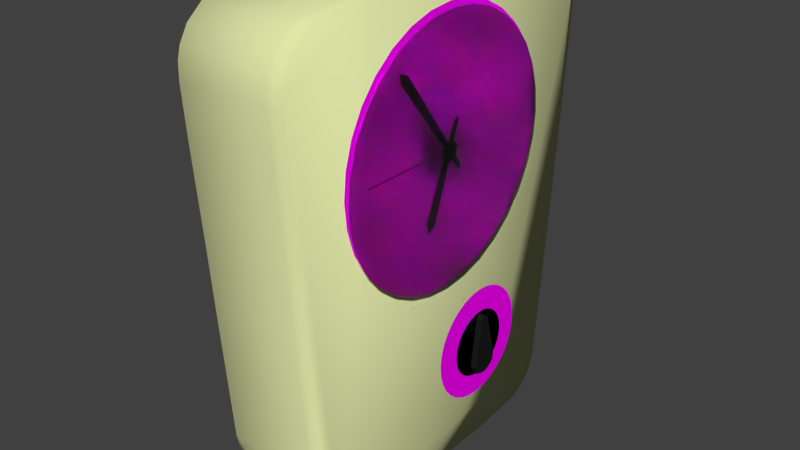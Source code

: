 # Source: mg-uhr.blend  (saved by Blender 2.76.0; exported with 4.5.12 LTS)
import bpy
from mathutils import Matrix  # noqa: F401  (used for matrix-valued properties, if any)

bpy.ops.wm.read_factory_settings(use_empty=True)
scene = bpy.context.scene
scene.name = 'Scene'

# ---- collections
col_collection_1 = bpy.data.collections.new('Collection 1'); scene.collection.children.link(col_collection_1)

# ---- images (referenced by path relative to the original .blend; pixels are not part of the script)
import os
ASSET_DIR = os.environ.get("B2B_ASSET_DIR", "")  # directory of the original .blend (textures are referenced by path, not embedded)
HERE = os.path.dirname(os.path.abspath(__file__))  # packed textures are extracted next to this script under _unpacked/

def load_image(name, relpath, width, height, colorspace="sRGB"):
    """Load a texture the original file referenced (path relative to the .blend, or extracted next to this script)."""
    p = next((c for c in (os.path.join(HERE, relpath), os.path.join(ASSET_DIR, relpath)) if relpath and os.path.exists(c)), "")
    if p:
        img = bpy.data.images.load(p, check_existing=True)
        img.name = name
    else:  # same state as the original file: an image datablock whose file is absent (Cycles renders it pink)
        img = bpy.data.images.new(name, width, height)
        img.source = "FILE"
        img.filepath = "//" + (relpath or name)
    img.colorspace_settings.name = colorspace
    return img
img_sl_ziffern_png = load_image('sl-ziffern.png', 'sl-ziffern.png', 1024, 1024, 'sRGB')

# ---- materials (node trees are filled in below, after node groups)
mat_material_004 = bpy.data.materials.new('Material.004')
mat_material_004.alpha_threshold = 0.0
mat_material_004.roughness = 0.5
mat_material_002 = bpy.data.materials.new('Material.002')
mat_material_002.alpha_threshold = 0.0
mat_material_002.roughness = 0.5
mat_material = bpy.data.materials.new('Material')
mat_material.alpha_threshold = 0.0
mat_material.roughness = 0.5
mat_material_006 = bpy.data.materials.new('Material.006')
mat_material_006.alpha_threshold = 0.0
mat_material_006.roughness = 0.5
mat_material_001 = bpy.data.materials.new('Material.001')
mat_material_001.alpha_threshold = 0.0
mat_material_001.roughness = 0.5
mat_material_003 = bpy.data.materials.new('Material.003')
mat_material_003.alpha_threshold = 0.0
mat_material_003.roughness = 0.5

# ---- material node trees
mat_material_004.use_nodes = True; mat_material_004.node_tree.nodes.clear()
_N = mat_material_004.node_tree.nodes; _L = mat_material_004.node_tree.links
n0 = _N.new('ShaderNodeOutputMaterial'); n0.name = 'Material Output'; n0.location = (300, 300)
n1 = _N.new('ShaderNodeBsdfDiffuse'); n1.name = 'Diffuse BSDF'; n1.location = (10, 300)
n1.inputs[0].default_value = (0.0, 0.0, 0.0, 1.0)
_L.new(n1.outputs[0], n0.inputs[0])
n0.is_active_output = True
mat_material_002.use_nodes = True; mat_material_002.node_tree.nodes.clear()
_N = mat_material_002.node_tree.nodes; _L = mat_material_002.node_tree.links
n0 = _N.new('ShaderNodeOutputMaterial'); n0.name = 'Material Output'; n0.location = (300, 300)
n1 = _N.new('ShaderNodeBsdfDiffuse'); n1.name = 'Diffuse BSDF'; n1.location = (10, 300)
n2 = _N.new('ShaderNodeTexImage'); n2.name = 'Image Texture'; n2.location = (-180, 300)
n2.width = 140
n2.image = img_sl_ziffern_png
_L.new(n1.outputs[0], n0.inputs[0])
_L.new(n2.outputs[0], n1.inputs[0])
n0.is_active_output = True
mat_material.use_nodes = True; mat_material.node_tree.nodes.clear()
_N = mat_material.node_tree.nodes; _L = mat_material.node_tree.links
n0 = _N.new('ShaderNodeOutputMaterial'); n0.name = 'Material Output'; n0.location = (300, 300)
n1 = _N.new('ShaderNodeBsdfGlass'); n1.name = 'Glass BSDF'; n1.location = (10, 300)
n1.distribution = 'BECKMANN'
n1.inputs[0].default_value = (0.8, 0.8, 0.8, 1.0)
n1.inputs[2].default_value = 1.45
_L.new(n1.outputs[0], n0.inputs[0])
n0.is_active_output = True
mat_material_006.use_nodes = True; mat_material_006.node_tree.nodes.clear()
_N = mat_material_006.node_tree.nodes; _L = mat_material_006.node_tree.links
n0 = _N.new('ShaderNodeOutputMaterial'); n0.name = 'Material Output'; n0.location = (300, 300)
n1 = _N.new('ShaderNodeBsdfDiffuse'); n1.name = 'Diffuse BSDF'; n1.location = (10, 300)
n1.inputs[0].default_value = (0.01222, 0.01222, 0.01222, 1.0)
_L.new(n1.outputs[0], n0.inputs[0])
n0.is_active_output = True
mat_material_001.use_nodes = True; mat_material_001.node_tree.nodes.clear()
_N = mat_material_001.node_tree.nodes; _L = mat_material_001.node_tree.links
n0 = _N.new('ShaderNodeOutputMaterial'); n0.name = 'Material Output'; n0.location = (300, 300)
n1 = _N.new('ShaderNodeBsdfDiffuse'); n1.name = 'Diffuse BSDF'; n1.location = (10, 300)
n1.inputs[0].default_value = (0.753, 0.8, 0.4042, 1.0)
n1.inputs[1].default_value = 0.2857
_L.new(n1.outputs[0], n0.inputs[0])
n0.is_active_output = True
mat_material_003.use_nodes = True; mat_material_003.node_tree.nodes.clear()
_N = mat_material_003.node_tree.nodes; _L = mat_material_003.node_tree.links
n0 = _N.new('ShaderNodeOutputMaterial'); n0.name = 'Material Output'; n0.location = (300, 300)
n1 = _N.new('ShaderNodeBsdfDiffuse'); n1.name = 'Diffuse BSDF'; n1.location = (10, 300)
n1.inputs[0].default_value = (0.0, 0.0, 0.0, 1.0)
_L.new(n1.outputs[0], n0.inputs[0])
n0.is_active_output = True

# ---- world
world_world = bpy.data.worlds.new('World'); scene.world = world_world
world_world.color = (0.05088, 0.05088, 0.05088)
world_world.use_sun_shadow = False
world_world.sun_shadow_jitter_overblur = 0.0
world_world.cycles.sampling_method = 'MANUAL'
world_world.cycles.sample_map_resolution = 256

# ---- meshes
me_plane = bpy.data.meshes.new('Plane')
me_plane.from_pydata([(-1.0, -1.0, 0.0), (1.0, -1.0, 0.0), (-1.0, 1.0, 0.0), (1.0, 1.0, 0.0)], [], [(0, 1, 3, 2)])
me_plane.materials.append(mat_material_004)
me_plane.use_remesh_preserve_volume = False
me_plane.use_remesh_preserve_attributes = False
me_plane.use_mirror_vertex_groups = False
me_plane.update()
me_circle_004 = bpy.data.meshes.new('Circle.004')
me_circle_004.from_pydata([(5.856e-08, 1.0, -1.34), (-0.1951, 0.9808, -1.34), (-0.3827, 0.9239, -1.34), (-0.5556, 0.8315, -1.34), (-0.7071, 0.7071, -1.34), (-0.8315, 0.5556, -1.34), (-0.9239, 0.3827, -1.34), (-0.9808, 0.1951, -1.34), (-1.0, 7.55e-08, -1.34), (-0.9808, -0.1951, -1.34), (-0.9239, -0.3827, -1.34), (-0.8315, -0.5556, -1.34), (-0.7071, -0.7071, -1.34), (-0.5556, -0.8315, -1.34), (-0.3827, -0.9239, -1.34), (-0.1951, -0.9808, -1.34), (3.844e-07, -1.0, -1.34), (0.1951, -0.9808, -1.34), (0.3827, -0.9239, -1.34), (0.5556, -0.8315, -1.34), (0.7071, -0.7071, -1.34), (0.8315, -0.5556, -1.34), (0.9239, -0.3827, -1.34), (0.9808, -0.1951, -1.34), (1.0, 9.656e-07, -1.34), (0.9808, 0.1951, -1.34), (0.9239, 0.3827, -1.34), (0.8315, 0.5556, -1.34), (0.7071, 0.7071, -1.34), (0.5556, 0.8315, -1.34), (0.3827, 0.9239, -1.34), (0.1951, 0.9808, -1.34)], [], [(1, 2, 3, 4, 5, 6, 7, 8, 9, 10, 11, 12, 13, 14, 15, 16, 17, 18, 19, 20, 21, 22, 23, 24, 25, 26, 27, 28, 29, 30, 31, 0)])
me_circle_004.polygons.foreach_set('material_index', [1])
_uv = me_circle_004.uv_layers.new(name='UVMap')
_uv.uv.foreach_set('vector', [0.843, 0.7945, 0.779, 0.8558, 0.7042, 0.9034, 0.6216, 0.9355, 0.5343, 0.9508, 0.4457, 0.9489, 0.3592, 0.9296, 0.278, 0.8939, 0.2055, 0.843, 0.1442, 0.779, 0.0966, 0.7042, 0.06451, 0.6216, 0.04916, 0.5343, 0.05113, 0.4457, 0.07035, 0.3592, 0.1061, 0.278, 0.157, 0.2055, 0.221, 0.1442, 0.2958, 0.0966, 0.3784, 0.06451, 0.4657, 0.04916, 0.5543, 0.05113, 0.6409, 0.07035, 0.722, 0.1061, 0.7945, 0.157, 0.8558, 0.221, 0.9034, 0.2958, 0.9355, 0.3784, 0.9508, 0.4657, 0.9489, 0.5543, 0.9296, 0.6408, 0.8939, 0.722])
me_circle_004.materials.append(mat_material_002)
me_circle_004.materials.append(mat_material)
me_circle_004.use_remesh_preserve_volume = False
me_circle_004.use_remesh_preserve_attributes = False
me_circle_004.use_mirror_vertex_groups = False
me_circle_004.update()
me_plane_004 = bpy.data.meshes.new('Plane.004')
me_plane_004.from_pydata([(1.0, -0.2267, -0.269), (1.0, -1.705, 0.7748), (1.0, -0.2644, -0.1668), (1.0, -1.507, 0.7802), (1.0, -0.3021, -0.2636), (1.0, -1.653, 0.6134), (1.0, -1.706, 0.7748)], [], [(0, 2, 3, 1, 6, 5, 4)])
me_plane_004.materials.append(mat_material_004)
me_plane_004.use_remesh_preserve_volume = False
me_plane_004.use_remesh_preserve_attributes = False
me_plane_004.use_mirror_vertex_groups = False
me_plane_004.update()
me_circle_003 = bpy.data.meshes.new('Circle.003')
me_circle_003.from_pydata([(0.0, 1.0, 0.0), (-0.1951, 0.9808, 0.0), (-0.3827, 0.9239, 0.0), (-0.5556, 0.8315, 0.0), (-0.7071, 0.7071, 0.0), (-0.8315, 0.5556, 0.0), (-0.9239, 0.3827, 0.0), (-0.9808, 0.1951, 0.0), (-1.0, 7.55e-08, 0.0), (-0.9808, -0.1951, 0.0), (-0.9239, -0.3827, 0.0), (-0.8315, -0.5556, 0.0), (-0.7071, -0.7071, 0.0), (-0.5556, -0.8315, 0.0), (-0.3827, -0.9239, 0.0), (-0.1951, -0.9808, 0.0), (3.258e-07, -1.0, 0.0), (0.1951, -0.9808, 0.0), (0.3827, -0.9239, 0.0), (0.5556, -0.8315, 0.0), (0.7071, -0.7071, 0.0), (0.8315, -0.5556, 0.0), (0.9239, -0.3827, 0.0), (0.9808, -0.1951, 0.0), (1.0, 9.656e-07, 0.0), (0.9808, 0.1951, 0.0), (0.9239, 0.3827, 0.0), (0.8315, 0.5556, 0.0), (0.7071, 0.7071, 0.0), (0.5556, 0.8315, 0.0), (0.3827, 0.9239, 0.0), (0.1951, 0.9808, 0.0)], [], [(1, 2, 3, 4, 5, 6, 7, 8, 9, 10, 11, 12, 13, 14, 15, 16, 17, 18, 19, 20, 21, 22, 23, 24, 25, 26, 27, 28, 29, 30, 31, 0)])
me_circle_003.materials.append(mat_material_004)
me_circle_003.use_remesh_preserve_volume = False
me_circle_003.use_remesh_preserve_attributes = False
me_circle_003.use_mirror_vertex_groups = False
me_circle_003.update()
me_circle_002 = bpy.data.meshes.new('Circle.002')
me_circle_002.from_pydata([(0.0, 1.0, 0.0), (-0.1951, 0.9808, 0.0), (-0.3827, 0.9239, 0.0), (-0.5556, 0.8315, 0.0), (-0.7071, 0.7071, 0.0), (-0.8315, 0.5556, 0.0), (-0.9239, 0.3827, 0.0), (-0.9808, 0.1951, 0.0), (-1.0, 7.55e-08, 0.0), (-0.9808, -0.1951, 0.0), (-0.9239, -0.3827, 0.0), (-0.8315, -0.5556, 0.0), (-0.7071, -0.7071, 0.0), (-0.5556, -0.8315, 0.0), (-0.3827, -0.9239, 0.0), (-0.1951, -0.9808, 0.0), (3.258e-07, -1.0, 0.0), (0.1951, -0.9808, 0.0), (0.3827, -0.9239, 0.0), (0.5556, -0.8315, 0.0), (0.7071, -0.7071, 0.0), (0.8315, -0.5556, 0.0), (0.9239, -0.3827, 0.0), (0.9808, -0.1951, 0.0), (1.0, 9.656e-07, 0.0), (0.9808, 0.1951, 0.0), (0.9239, 0.3827, 0.0), (0.8315, 0.5556, 0.0), (0.7071, 0.7071, 0.0), (0.5556, 0.8315, 0.0), (0.3827, 0.9239, 0.0), (0.1951, 0.9808, 0.0)], [], [(1, 2, 3, 4, 5, 6, 7, 8, 9, 10, 11, 12, 13, 14, 15, 16, 17, 18, 19, 20, 21, 22, 23, 24, 25, 26, 27, 28, 29, 30, 31, 0)])
me_circle_002.materials.append(mat_material_004)
me_circle_002.use_remesh_preserve_volume = False
me_circle_002.use_remesh_preserve_attributes = False
me_circle_002.use_mirror_vertex_groups = False
me_circle_002.update()
me_plane_002 = bpy.data.meshes.new('Plane.002')
me_plane_002.from_pydata([(1.0, 1.154, -2.791), (1.0, 1.317, -2.838), (1.0, 1.241, -2.82), (1.0, 1.407, -2.833), (1.0, 1.48, -2.802), (1.0, 1.57, -2.715), (1.0, 1.58, -2.591), (1.0, 1.565, -2.517), (1.0, 1.37, -1.783), (1.0, 1.33, -1.754), (1.0, 1.296, -1.74), (1.0, 1.251, -1.761), (1.0, 1.214, -1.806), (1.0, 1.093, -2.667), (1.0, 1.114, -2.723), (1.0, 1.149, -2.791), (0.8947, 1.154, -2.791), (0.8947, 1.317, -2.838), (0.8947, 1.241, -2.82), (0.8947, 1.407, -2.833), (0.8947, 1.48, -2.802), (0.8947, 1.57, -2.715), (0.8947, 1.58, -2.591), (0.8947, 1.565, -2.517), (0.8947, 1.37, -1.783), (0.8947, 1.33, -1.754), (0.8947, 1.296, -1.74), (0.8947, 1.251, -1.761), (0.8947, 1.214, -1.806), (0.8947, 1.093, -2.667), (0.8947, 1.114, -2.723), (0.8947, 1.149, -2.791)], [], [(2, 0, 15, 14, 13, 12, 11, 10, 9, 8, 7, 6, 5, 4, 3, 1), (18, 17, 19, 20, 21, 22, 23, 24, 25, 26, 27, 28, 29, 30, 31, 16), (6, 7, 23, 22), (14, 15, 31, 30), (7, 8, 24, 23), (0, 2, 18, 16), (15, 0, 16, 31), (8, 9, 25, 24), (2, 1, 17, 18), (9, 10, 26, 25), (1, 3, 19, 17), (10, 11, 27, 26), (3, 4, 20, 19), (11, 12, 28, 27), (4, 5, 21, 20), (12, 13, 29, 28), (5, 6, 22, 21), (13, 14, 30, 29)])
me_plane_002.materials.append(mat_material_006)
me_plane_002.use_remesh_preserve_volume = False
me_plane_002.use_remesh_preserve_attributes = False
me_plane_002.use_mirror_vertex_groups = False
me_plane_002.update()
me_circle_001 = bpy.data.meshes.new('Circle.001')
me_circle_001.from_pydata([(0.0, 1.0, 0.0), (-0.1951, 0.9808, 0.0), (-0.3827, 0.9239, 0.0), (-0.5556, 0.8315, 0.0), (-0.7071, 0.7071, 0.0), (-0.8315, 0.5556, 0.0), (-0.9239, 0.3827, 0.0), (-0.9808, 0.1951, 0.0), (-1.0, 7.55e-08, 0.0), (-0.9808, -0.1951, 0.0), (-0.9239, -0.3827, 0.0), (-0.8315, -0.5556, 0.0), (-0.7071, -0.7071, 0.0), (-0.5556, -0.8315, 0.0), (-0.3827, -0.9239, 0.0), (-0.1951, -0.9808, 0.0), (3.258e-07, -1.0, 0.0), (0.1951, -0.9808, 0.0), (0.3827, -0.9239, 0.0), (0.5556, -0.8315, 0.0), (0.7071, -0.7071, 0.0), (0.8315, -0.5556, 0.0), (0.9239, -0.3827, 0.0), (0.9808, -0.1951, 0.0), (1.0, 9.656e-07, 0.0), (0.9808, 0.1951, 0.0), (0.9239, 0.3827, 0.0), (0.8315, 0.5556, 0.0), (0.7071, 0.7071, 0.0), (0.5556, 0.8315, 0.0), (0.3827, 0.9239, 0.0), (0.1951, 0.9808, 0.0)], [], [(1, 2, 3, 4, 5, 6, 7, 8, 9, 10, 11, 12, 13, 14, 15, 16, 17, 18, 19, 20, 21, 22, 23, 24, 25, 26, 27, 28, 29, 30, 31, 0)])
_uv = me_circle_001.uv_layers.new(name='UVMap')
_uv.uv.foreach_set('vector', [0.6438, 0.9349, 0.5562, 0.9546, 0.4664, 0.9568, 0.378, 0.9415, 0.2942, 0.9092, 0.2183, 0.8612, 0.1533, 0.7993, 0.1015, 0.7259, 0.06512, 0.6438, 0.04542, 0.5562, 0.04319, 0.4664, 0.05852, 0.378, 0.09081, 0.2942, 0.1388, 0.2183, 0.2007, 0.1533, 0.2741, 0.1015, 0.3562, 0.06512, 0.4438, 0.04542, 0.5336, 0.0432, 0.622, 0.05852, 0.7058, 0.09081, 0.7817, 0.1388, 0.8467, 0.2007, 0.8985, 0.2741, 0.9349, 0.3562, 0.9546, 0.4438, 0.9568, 0.5336, 0.9415, 0.622, 0.9092, 0.7058, 0.8612, 0.7817, 0.7993, 0.8467, 0.7259, 0.8985])
me_circle_001.materials.append(mat_material_002)
me_circle_001.use_remesh_preserve_volume = False
me_circle_001.use_remesh_preserve_attributes = False
me_circle_001.use_mirror_vertex_groups = False
me_circle_001.update()
me_circle = bpy.data.meshes.new('Circle')
me_circle.from_pydata([(5.856e-08, 1.0, -1.34), (-0.1951, 0.9808, -1.34), (-0.3827, 0.9239, -1.34), (-0.5556, 0.8315, -1.34), (-0.7071, 0.7071, -1.34), (-0.8315, 0.5556, -1.34), (-0.9239, 0.3827, -1.34), (-0.9808, 0.1951, -1.34), (-1.0, 7.55e-08, -1.34), (-0.9808, -0.1951, -1.34), (-0.9239, -0.3827, -1.34), (-0.8315, -0.5556, -1.34), (-0.7071, -0.7071, -1.34), (-0.5556, -0.8315, -1.34), (-0.3827, -0.9239, -1.34), (-0.1951, -0.9808, -1.34), (3.844e-07, -1.0, -1.34), (0.1951, -0.9808, -1.34), (0.3827, -0.9239, -1.34), (0.5556, -0.8315, -1.34), (0.7071, -0.7071, -1.34), (0.8315, -0.5556, -1.34), (0.9239, -0.3827, -1.34), (0.9808, -0.1951, -1.34), (1.0, 9.656e-07, -1.34), (0.9808, 0.1951, -1.34), (0.9239, 0.3827, -1.34), (0.8315, 0.5556, -1.34), (0.7071, 0.7071, -1.34), (0.5556, 0.8315, -1.34), (0.3827, 0.9239, -1.34), (0.1951, 0.9808, -1.34)], [], [(1, 2, 3, 4, 5, 6, 7, 8, 9, 10, 11, 12, 13, 14, 15, 16, 17, 18, 19, 20, 21, 22, 23, 24, 25, 26, 27, 28, 29, 30, 31, 0)])
_uv = me_circle.uv_layers.new(name='UVMap')
_uv.uv.foreach_set('vector', [0.843, 0.7945, 0.779, 0.8558, 0.7042, 0.9034, 0.6216, 0.9355, 0.5343, 0.9508, 0.4457, 0.9489, 0.3592, 0.9296, 0.278, 0.8939, 0.2055, 0.843, 0.1442, 0.779, 0.0966, 0.7042, 0.06451, 0.6216, 0.04916, 0.5343, 0.05113, 0.4457, 0.07035, 0.3592, 0.1061, 0.278, 0.157, 0.2055, 0.221, 0.1442, 0.2958, 0.0966, 0.3784, 0.06451, 0.4657, 0.04916, 0.5543, 0.05113, 0.6409, 0.07035, 0.722, 0.1061, 0.7945, 0.157, 0.8558, 0.221, 0.9034, 0.2958, 0.9355, 0.3784, 0.9508, 0.4657, 0.9489, 0.5543, 0.9296, 0.6408, 0.8939, 0.722])
me_circle.materials.append(mat_material_002)
me_circle.use_remesh_preserve_volume = False
me_circle.use_remesh_preserve_attributes = False
me_circle.use_mirror_vertex_groups = False
me_circle.update()
me_plane_001 = bpy.data.meshes.new('Plane.001')
me_plane_001.from_pydata([(1.147, -2.978, 0.3946), (1.147, -3.115, 2.077), (1.147, -3.172, 2.923), (1.147, -3.164, 3.203), (1.147, -3.109, 3.409), (1.147, -2.961, 3.661), (1.147, -2.674, 3.903), (1.147, -1.568, 4.021), (1.147, 1.821, 3.966), (1.147, 2.86, 3.847), (1.147, 3.055, 3.685), (1.147, 3.211, 3.409), (1.147, 3.268, 2.832), (1.147, 3.131, 0.9609), (1.147, 2.853, -2.213), (1.147, 2.739, -3.392), (1.147, 2.681, -3.637), (1.147, 2.585, -3.807), (1.147, 2.426, -3.963), (1.147, 2.172, -4.105), (1.147, 1.255, -4.193), (1.147, -1.384, -4.194), (1.147, -2.2, -4.12), (1.147, -2.383, -3.999), (1.147, -2.54, -3.792), (1.147, -2.714, -3.004), (1.147, -2.906, -0.5935), (0.8624, -2.969, 0.2959), (0.8624, -3.122, 2.15), (0.8624, -3.174, 2.94), (0.8624, -3.166, 3.205), (0.8624, -3.113, 3.406), (0.8624, -2.969, 3.661), (0.8624, -2.675, 3.909), (0.8624, -1.759, 4.03), (0.8624, 2.014, 3.968), (0.8624, 2.865, 3.847), (0.8624, 3.056, 3.691), (0.8624, 3.215, 3.413), (0.8624, 3.276, 2.886), (0.8624, 3.141, 1.065), (0.8624, 2.84, -2.358), (0.8624, 2.739, -3.415), (0.8624, 2.683, -3.636), (0.8624, 2.588, -3.808), (0.8624, 2.431, -3.963), (0.8624, 2.176, -4.107), (0.8624, 1.399, -4.197), (0.8624, -1.533, -4.198), (0.8624, -2.202, -4.121), (0.8624, -2.384, -4.004), (0.8624, -2.54, -3.792), (0.8624, -2.71, -3.142), (0.8624, -2.917, -0.4454), (-0.7486, -2.978, 0.3946), (-0.7486, -3.115, 2.077), (-0.7486, -3.172, 2.923), (-0.7486, -3.164, 3.203), (-0.7486, -3.109, 3.409), (-0.7486, -2.961, 3.661), (-0.7486, -2.674, 3.903), (-0.7486, -1.568, 4.021), (-0.7486, 1.821, 3.966), (-0.7486, 2.86, 3.847), (-0.7486, 3.055, 3.685), (-0.7486, 3.211, 3.409), (-0.7486, 3.268, 2.832), (-0.7486, 3.131, 0.9609), (-0.7486, 2.853, -2.213), (-0.7486, 2.739, -3.392), (-0.7486, 2.681, -3.637), (-0.7486, 2.585, -3.807), (-0.7486, 2.426, -3.963), (-0.7486, 2.172, -4.105), (-0.7486, 1.255, -4.193), (-0.7486, -1.384, -4.194), (-0.7486, -2.2, -4.12), (-0.7486, -2.383, -3.999), (-0.7486, -2.54, -3.792), (-0.7486, -2.714, -3.004), (-0.7486, -2.906, -0.5935)], [], [(1, 0, 26, 25, 24, 23, 22, 21, 20, 19, 18, 17, 16, 15, 14, 13, 12, 11, 10, 9, 8, 7, 6, 5, 4, 3, 2), (30, 31, 58, 57), (8, 9, 36, 35), (23, 24, 51, 50), (1, 2, 29, 28), (16, 17, 44, 43), (9, 10, 37, 36), (24, 25, 52, 51), (2, 3, 30, 29), (17, 18, 45, 44), (10, 11, 38, 37), (25, 26, 53, 52), (3, 4, 31, 30), (18, 19, 46, 45), (11, 12, 39, 38), (26, 0, 27, 53), (4, 5, 32, 31), (19, 20, 47, 46), (12, 13, 40, 39), (5, 6, 33, 32), (20, 21, 48, 47), (13, 14, 41, 40), (6, 7, 34, 33), (21, 22, 49, 48), (14, 15, 42, 41), (7, 8, 35, 34), (22, 23, 50, 49), (0, 1, 28, 27), (15, 16, 43, 42), (55, 56, 57, 58, 59, 60, 61, 62, 63, 64, 65, 66, 67, 68, 69, 70, 71, 72, 73, 74, 75, 76, 77, 78, 79, 80, 54), (45, 46, 73, 72), (38, 39, 66, 65), (53, 27, 54, 80), (31, 32, 59, 58), (46, 47, 74, 73), (39, 40, 67, 66), (32, 33, 60, 59), (47, 48, 75, 74), (40, 41, 68, 67), (33, 34, 61, 60), (48, 49, 76, 75), (41, 42, 69, 68), (34, 35, 62, 61), (49, 50, 77, 76), (27, 28, 55, 54), (42, 43, 70, 69), (35, 36, 63, 62), (50, 51, 78, 77), (28, 29, 56, 55), (43, 44, 71, 70), (36, 37, 64, 63), (51, 52, 79, 78), (29, 30, 57, 56), (44, 45, 72, 71), (37, 38, 65, 64), (52, 53, 80, 79)])
me_plane_001.polygons.foreach_set('use_smooth', [True] * 56)
me_plane_001.materials.append(mat_material_001)
me_plane_001.use_remesh_preserve_volume = False
me_plane_001.use_remesh_preserve_attributes = False
me_plane_001.use_mirror_vertex_groups = False
me_plane_001.update()
me_plane_008 = bpy.data.meshes.new('Plane.008')
me_plane_008.from_pydata([(1.0, 0.8924, 0.5246), (1.0, -0.9552, -0.4798), (1.0, 1.045, 0.5111), (1.0, 0.9462, 0.3632), (1.0, -1.009, -0.4125), (1.0, -1.027, -0.4573), (1.0, -0.9504, -0.4798)], [], [(0, 2, 3, 1, 6, 5, 4)])
me_plane_008.materials.append(mat_material_003)
me_plane_008.use_remesh_preserve_volume = False
me_plane_008.use_remesh_preserve_attributes = False
me_plane_008.use_mirror_vertex_groups = False
me_plane_008.update()

# ---- objects
ob_plane_002 = bpy.data.objects.new('Plane.002', me_plane)
ob_circle_004 = bpy.data.objects.new('Circle.004', me_circle_004)
ob_plane_003 = bpy.data.objects.new('Plane.003', me_plane_004)
ob_circle_003 = bpy.data.objects.new('Circle.003', me_circle_003)
ob_circle_002 = bpy.data.objects.new('Circle.002', me_circle_002)
ob_plane_001 = bpy.data.objects.new('Plane.001', me_plane_002)
ob_circle_001 = bpy.data.objects.new('Circle.001', me_circle_001)
ob_circle = bpy.data.objects.new('Circle', me_circle)
ob_plane = bpy.data.objects.new('Plane', me_plane_001)
ob_plane_005 = bpy.data.objects.new('Plane.005', me_plane_008)

# ---- transforms, parenting, visibility, modifiers, constraints
ob_plane_002.location = (1.163, -0.6851, 1.435)
ob_plane_002.rotation_euler = (1.571, 1.571, 1.571)
ob_plane_002.scale = (0.008536, 1.045, 0.5881)
ob_plane_002.lineart.crease_threshold = 0.0
ob_circle_004.location = (4.175, 0.07337, 1.349)
ob_circle_004.rotation_euler = (0.0, 1.571, 0.0)
ob_circle_004.scale = (2.226, 2.226, 2.226)
ob_circle_004.lineart.crease_threshold = 0.0
ob_plane_003.location = (0.1692, -0.06476, 2.074)
ob_plane_003.rotation_euler = (1.818, -6.283, -7.81e-08)
ob_plane_003.lineart.crease_threshold = 0.0
ob_circle_003.location = (1.192, 0.05898, 1.412)
ob_circle_003.rotation_euler = (0.0, 1.571, 0.0)
ob_circle_003.scale = (-0.1695, -0.1695, -0.1695)
ob_circle_003.lineart.crease_threshold = 0.0
ob_circle_002.location = (1.16, 1.007, -2.354)
ob_circle_002.rotation_euler = (0.0, 1.571, 0.0)
ob_circle_002.scale = (0.5974, 0.5974, 0.5974)
ob_circle_002.lineart.crease_threshold = 0.0
ob_plane_001.location = (0.2702, -0.2902, -0.05174)
ob_plane_001.lineart.crease_threshold = 0.0
ob_circle_001.location = (1.148, 1.001, -2.339)
ob_circle_001.rotation_euler = (0.0, 1.571, 0.0)
ob_circle_001.lineart.crease_threshold = 0.0
ob_circle.location = (4.138, 0.05846, 1.408)
ob_circle.rotation_euler = (0.0, 1.571, 0.0)
ob_circle.scale = (2.226, 2.226, 2.226)
ob_circle.lineart.crease_threshold = 0.0
ob_plane.location = (0.0, 0.0, 0.0)
ob_plane.lineart.crease_threshold = 0.0
ob_plane_005.location = (0.1781, -0.3424, 1.976)
ob_plane_005.rotation_euler = (1.781, -0.0, 0.0)
ob_plane_005.lineart.crease_threshold = 0.0

# ---- collection membership
col_collection_1.objects.link(ob_plane_002)
col_collection_1.objects.link(ob_circle_004)
col_collection_1.objects.link(ob_plane_003)
col_collection_1.objects.link(ob_circle_003)
col_collection_1.objects.link(ob_circle_002)
col_collection_1.objects.link(ob_plane_001)
col_collection_1.objects.link(ob_circle_001)
col_collection_1.objects.link(ob_circle)
col_collection_1.objects.link(ob_plane)
col_collection_1.objects.link(ob_plane_005)

# ---- scene / render settings (as saved in the file)
scene.frame_start = 1; scene.frame_end = 250; scene.frame_set(1)
scene.render.engine = 'CYCLES'
scene.render.resolution_percentage = 50
scene.render.dither_intensity = 0.0
scene.cycles.use_denoising = False
scene.cycles.samples = 10
scene.cycles.sampling_pattern = 'TABULATED_SOBOL'
scene.cycles.light_sampling_threshold = 0.0
scene.cycles.use_adaptive_sampling = False
scene.cycles.use_light_tree = False
scene.cycles.blur_glossy = 0.0
scene.cycles.pixel_filter_type = 'GAUSSIAN'
scene.cycles.sample_clamp_indirect = 0.0
scene.view_settings.view_transform = 'Standard'
bpy.context.view_layer.update()

# ---- added for rendering (the .blend has no active camera and no usable light): camera, sun
cam_auto = bpy.data.cameras.new('AutoCamera')
cam_auto.lens = 50.0
cam_auto.sensor_width = 36.0
cam_auto.clip_end = 1000.0
ob_auto_camera = bpy.data.objects.new('AutoCamera', cam_auto)
scene.collection.objects.link(ob_auto_camera)
ob_auto_camera.location = (10.1127, -11.7712, 7.79779)
ob_auto_camera.rotation_euler = (1.09748, -7.21219e-08, 0.694738)
scene.camera = ob_auto_camera
light_auto_sun = bpy.data.lights.new('AutoSun', 'SUN')
light_auto_sun.energy = 3.0
light_auto_sun.angle = 0.0523599
ob_auto_sun = bpy.data.objects.new('AutoSun', light_auto_sun)
scene.collection.objects.link(ob_auto_sun)
ob_auto_sun.rotation_euler = (0.872665, 0.174533, 0.523599)
bpy.context.view_layer.update()
